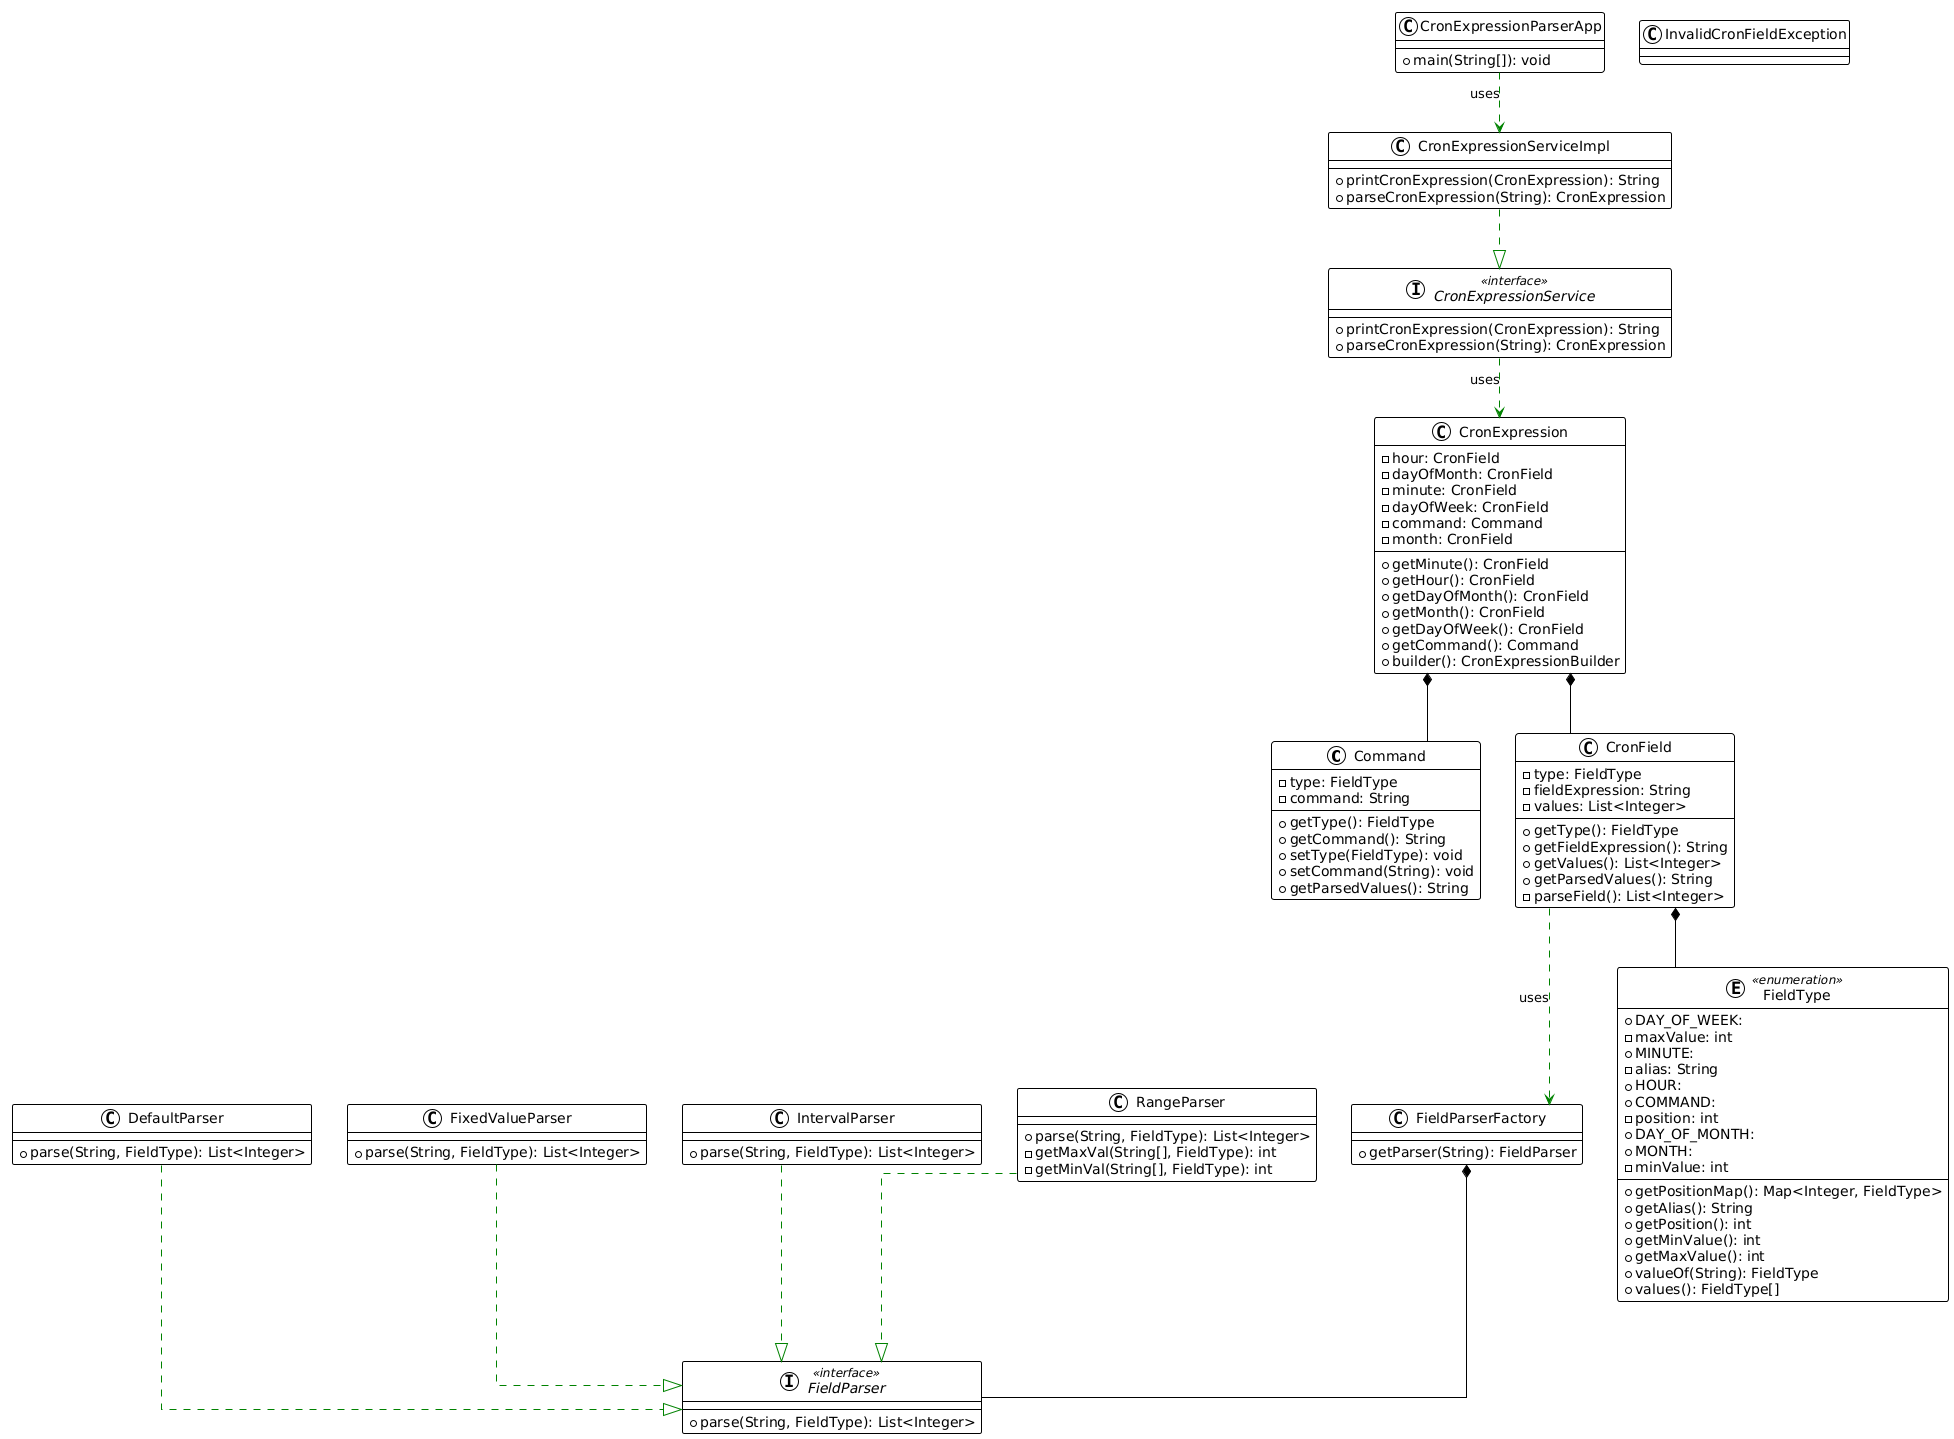

The diagram above was rendered by PlantUML. Its source (embedded in the PNG):
@startuml
!theme plain
top to bottom direction
skinparam linetype ortho

class Command {
  - type: FieldType
  - command: String
  + getType(): FieldType
  + getCommand(): String
  + setType(FieldType): void
  + setCommand(String): void
  + getParsedValues(): String
}

class CronExpression {
  - hour: CronField
  - dayOfMonth: CronField
  - minute: CronField
  - dayOfWeek: CronField
  - command: Command
  - month: CronField
  + getMinute(): CronField
  + getHour(): CronField
  + getDayOfMonth(): CronField
  + getMonth(): CronField
  + getDayOfWeek(): CronField
  + getCommand(): Command
  + builder(): CronExpressionBuilder
}
class CronExpressionParserApp {
  + main(String[]): void
}
interface CronExpressionService << interface >> {
  + printCronExpression(CronExpression): String
  + parseCronExpression(String): CronExpression
}
class CronExpressionServiceImpl {
  + printCronExpression(CronExpression): String
  + parseCronExpression(String): CronExpression
}
class CronField {
  - type: FieldType
  - fieldExpression: String
  - values: List<Integer>
  + getType(): FieldType
  + getFieldExpression(): String
  + getValues(): List<Integer>
  + getParsedValues(): String
  - parseField(): List<Integer>
}
class DefaultParser {
  + parse(String, FieldType): List<Integer>
}
interface FieldParser << interface >> {
  + parse(String, FieldType): List<Integer>
}
class FieldParserFactory {
  + getParser(String): FieldParser
}
enum FieldType << enumeration >> {
  + DAY_OF_WEEK:
  - maxValue: int
  + MINUTE:
  - alias: String
  + HOUR:
  + COMMAND:
  - position: int
  + DAY_OF_MONTH:
  + MONTH:
  - minValue: int
  + getPositionMap(): Map<Integer, FieldType>
  + getAlias(): String
  + getPosition(): int
  + getMinValue(): int
  + getMaxValue(): int
  + valueOf(String): FieldType
  + values(): FieldType[]
}
class FixedValueParser {
  + parse(String, FieldType): List<Integer>
}
class IntervalParser {
  + parse(String, FieldType): List<Integer>
}
class InvalidCronFieldException
class RangeParser {
  + parse(String, FieldType): List<Integer>
  - getMaxVal(String[], FieldType): int
  - getMinVal(String[], FieldType): int
}

CronExpressionServiceImpl  -[#008200,dashed]-^  CronExpressionService
DefaultParser              -[#008200,dashed]-^  FieldParser
FixedValueParser           -[#008200,dashed]-^  FieldParser
IntervalParser             -[#008200,dashed]-^  FieldParser
RangeParser                -[#008200,dashed]-^  FieldParser
CronExpression              *-- CronField
CronExpression              *-- Command
CronExpressionService -[#008200,dashed]-> CronExpression : uses
FieldParserFactory *-- FieldParser
CronField *-- FieldType
CronField -[#008200,dashed]-> FieldParserFactory : uses
CronExpressionParserApp -[#008200,dashed]-> CronExpressionServiceImpl : uses
@enduml